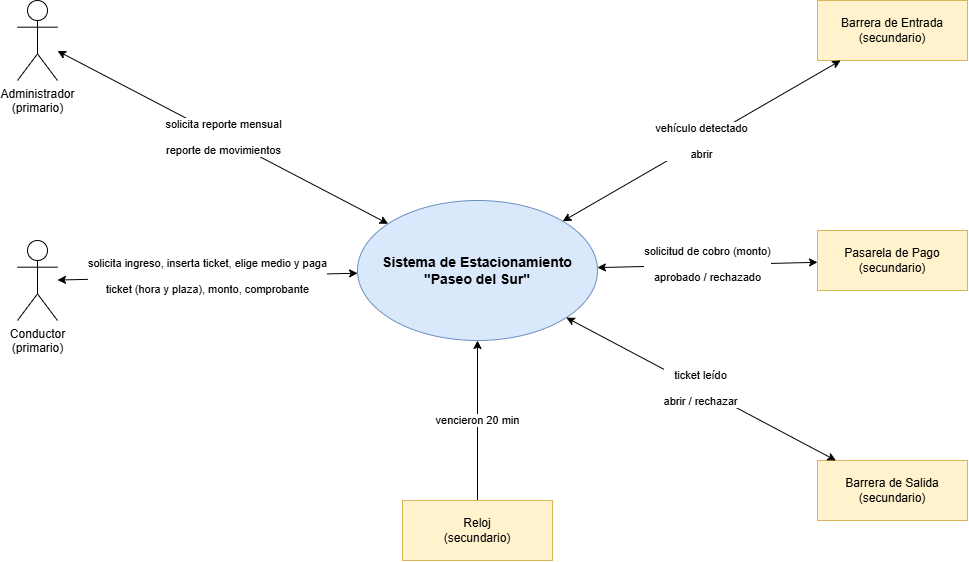

The diagram above was exported from draw.io. Its source (the exported page's mxGraphModel, read from the mxfile embedded in the PNG):
<mxGraphModel dx="1046" dy="609" grid="1" gridSize="10" guides="1" tooltips="1" connect="1" arrows="1" fold="1" page="1" pageScale="1" pageWidth="1100" pageHeight="700" math="0" shadow="0">
  <root>
    <mxCell id="0" />
    <mxCell id="1" parent="0" />
    <mxCell id="sys" parent="1" style="ellipse;whiteSpace=wrap;html=1;fillColor=#dae8fc;strokeColor=#6c8ebf;fontStyle=1;fontSize=14;" value="Sistema de Estacionamiento&#10;&quot;Paseo del Sur&quot;" vertex="1">
      <mxGeometry height="140" width="240" x="400" y="260" as="geometry" />
    </mxCell>
    <mxCell id="conductor" parent="1" style="shape=umlActor;verticalLabelPosition=bottom;verticalAlign=top;html=1;outlineConnect=0;" value="Conductor&#10;(primario)" vertex="1">
      <mxGeometry height="80" width="40" x="60" y="300" as="geometry" />
    </mxCell>
    <mxCell id="admin" parent="1" style="shape=umlActor;verticalLabelPosition=bottom;verticalAlign=top;html=1;outlineConnect=0;" value="Administrador&#10;(primario)" vertex="1">
      <mxGeometry height="80" width="40" x="60" y="60" as="geometry" />
    </mxCell>
    <mxCell id="entrada" parent="1" style="rounded=0;whiteSpace=wrap;html=1;fillColor=#fff2cc;strokeColor=#d6b656;" value="Barrera de Entrada&#10;(secundario)" vertex="1">
      <mxGeometry height="60" width="150" x="860" y="60" as="geometry" />
    </mxCell>
    <mxCell id="pasarela" parent="1" style="rounded=0;whiteSpace=wrap;html=1;fillColor=#fff2cc;strokeColor=#d6b656;" value="Pasarela de Pago&#10;(secundario)" vertex="1">
      <mxGeometry height="60" width="150" x="860" y="290" as="geometry" />
    </mxCell>
    <mxCell id="salida" parent="1" style="rounded=0;whiteSpace=wrap;html=1;fillColor=#fff2cc;strokeColor=#d6b656;" value="Barrera de Salida&#10;(secundario)" vertex="1">
      <mxGeometry height="60" width="150" x="860" y="520" as="geometry" />
    </mxCell>
    <mxCell id="e1" edge="1" parent="1" source="conductor" style="endArrow=classic;startArrow=classic;html=1;fontSize=11;" target="sys" value="solicita ingreso, inserta ticket, elige medio y paga&#10;&#10;ticket (hora y plaza), monto, comprobante">
      <mxGeometry relative="1" as="geometry" />
    </mxCell>
    <mxCell id="e2" edge="1" parent="1" source="admin" style="endArrow=classic;startArrow=classic;html=1;fontSize=11;" target="sys" value="solicita reporte mensual&#10;&#10;reporte de movimientos">
      <mxGeometry relative="1" as="geometry" />
    </mxCell>
    <mxCell id="e3" edge="1" parent="1" source="entrada" style="endArrow=classic;startArrow=classic;html=1;fontSize=11;" target="sys" value="vehículo detectado&#10;&#10;abrir">
      <mxGeometry relative="1" as="geometry" />
    </mxCell>
    <mxCell id="e4" edge="1" parent="1" source="pasarela" style="endArrow=classic;startArrow=classic;html=1;fontSize=11;" target="sys" value="solicitud de cobro (monto)&#10;&#10;aprobado / rechazado">
      <mxGeometry relative="1" as="geometry" />
    </mxCell>
    <mxCell id="e5" edge="1" parent="1" source="salida" style="endArrow=classic;startArrow=classic;html=1;fontSize=11;" target="sys" value="ticket leído&#10;&#10;abrir / rechazar">
      <mxGeometry relative="1" as="geometry" />
    </mxCell>
    <mxCell id="e6" edge="1" parent="1" style="endArrow=classic;html=1;fontSize=11;" target="sys" value="vencieron 20 min">
      <mxGeometry relative="1" as="geometry">
        <mxPoint x="520" y="560" as="sourcePoint" />
      </mxGeometry>
    </mxCell>
    <mxCell id="vhg82GhPP1TpoIHn-o5u-1" parent="1" style="rounded=0;whiteSpace=wrap;html=1;fillColor=#fff2cc;strokeColor=#d6b656;" value="Reloj&lt;div&gt;(secundario)&lt;/div&gt;" vertex="1">
      <mxGeometry height="60" width="150" x="445" y="560" as="geometry" />
    </mxCell>
  </root>
</mxGraphModel>